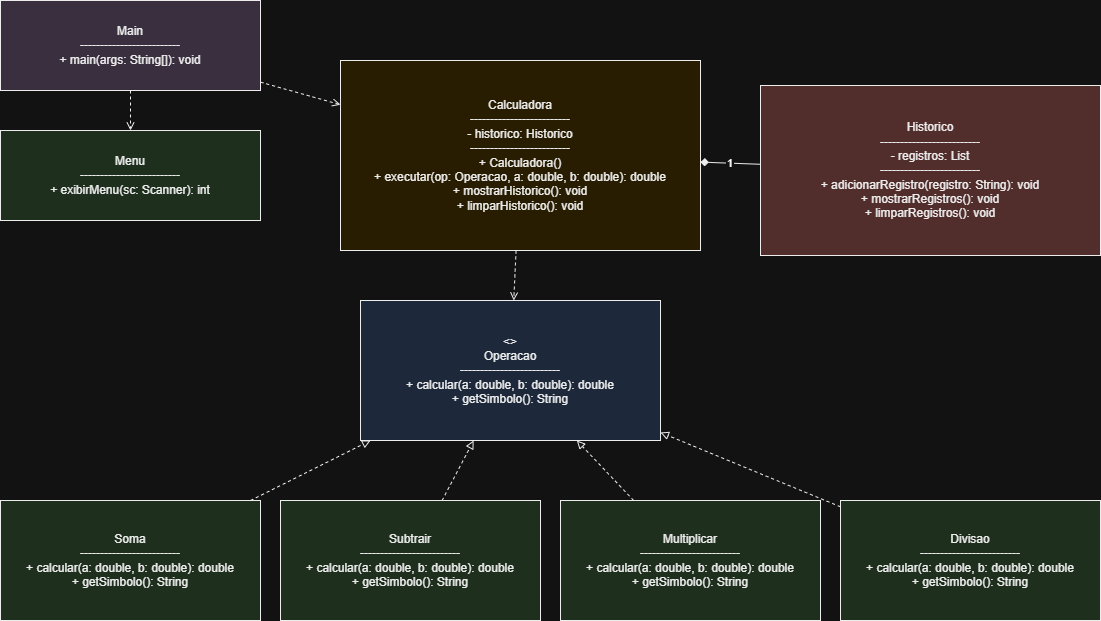

The diagram above was exported from draw.io. Its source (the exported page's mxGraphModel, read from the mxfile embedded in the PNG):
<mxGraphModel dx="1172" dy="3182" grid="1" gridSize="10" guides="1" tooltips="1" connect="1" arrows="1" fold="1" page="1" pageScale="1" pageWidth="1169" pageHeight="827" background="#ffffff" math="0" shadow="0">
  <root>
    <mxCell id="0" />
    <mxCell id="1" parent="0" />
    <mxCell id="main" parent="1" style="rounded=0;whiteSpace=wrap;html=1;strokeColor=#000000;fillColor=#e1d5e7;" value="&lt;font style=&quot;color: rgb(0, 0, 0);&quot;&gt;Main&lt;br&gt;-------------------------&lt;br&gt;+ main(args: String[]): void&lt;/font&gt;" vertex="1">
      <mxGeometry height="90" width="260" x="60" y="60" as="geometry" />
    </mxCell>
    <mxCell id="menu" parent="1" style="rounded=0;whiteSpace=wrap;html=1;strokeColor=#000000;fillColor=#d5e8d4;" value="&lt;font style=&quot;color: rgb(0, 0, 0);&quot;&gt;Menu&lt;br&gt;-------------------------&lt;br&gt;+ exibirMenu(sc: Scanner): int&lt;/font&gt;" vertex="1">
      <mxGeometry height="90" width="260" x="60" y="190" as="geometry" />
    </mxCell>
    <mxCell id="calc" parent="1" style="rounded=0;whiteSpace=wrap;html=1;strokeColor=#000000;fillColor=#fff2cc;" value="&lt;font style=&quot;color: rgb(0, 0, 0);&quot;&gt;Calculadora&lt;br&gt;-------------------------&lt;br&gt;- historico: Historico&lt;br&gt;-------------------------&lt;br&gt;+ Calculadora()&lt;br&gt;+ executar(op: Operacao, a: double, b: double): double&lt;br&gt;+ mostrarHistorico(): void&lt;br&gt;+ limparHistorico(): void&lt;/font&gt;" vertex="1">
      <mxGeometry height="190" width="360" x="400" y="120" as="geometry" />
    </mxCell>
    <mxCell id="hist" parent="1" style="rounded=0;whiteSpace=wrap;html=1;strokeColor=#000000;fillColor=#f8cecc;" value="&lt;font style=&quot;color: rgb(0, 0, 0);&quot;&gt;Historico&lt;br&gt;-------------------------&lt;br&gt;- registros: List&lt;br&gt;-------------------------&lt;br&gt;+ adicionarRegistro(registro: String): void&lt;br&gt;+ mostrarRegistros(): void&lt;br&gt;+ limparRegistros(): void&lt;/font&gt;" vertex="1">
      <mxGeometry height="170" width="340" x="820" y="145" as="geometry" />
    </mxCell>
    <mxCell id="op" parent="1" style="rounded=0;whiteSpace=wrap;html=1;strokeColor=#000000;fillColor=#dae8fc;" value="&lt;font style=&quot;color: rgb(0, 0, 0);&quot;&gt;&amp;lt;&amp;gt;&lt;br&gt;Operacao&lt;br&gt;-------------------------&lt;br&gt;+ calcular(a: double, b: double): double&lt;br&gt;+ getSimbolo(): String&lt;/font&gt;" vertex="1">
      <mxGeometry height="140" width="300" x="420" y="360" as="geometry" />
    </mxCell>
    <mxCell id="soma" parent="1" style="rounded=0;whiteSpace=wrap;html=1;strokeColor=#000000;fillColor=#d5e8d4;" value="&lt;font style=&quot;color: rgb(0, 0, 0);&quot;&gt;Soma&lt;br&gt;-------------------------&lt;br&gt;+ calcular(a: double, b: double): double&lt;br&gt;+ getSimbolo(): String&lt;/font&gt;" vertex="1">
      <mxGeometry height="120" width="260" x="60" y="560" as="geometry" />
    </mxCell>
    <mxCell id="sub" parent="1" style="rounded=0;whiteSpace=wrap;html=1;strokeColor=#000000;fillColor=#d5e8d4;" value="&lt;font style=&quot;color: rgb(0, 0, 0);&quot;&gt;Subtrair&lt;br&gt;-------------------------&lt;br&gt;+ calcular(a: double, b: double): double&lt;br&gt;+ getSimbolo(): String&lt;/font&gt;" vertex="1">
      <mxGeometry height="120" width="260" x="340" y="560" as="geometry" />
    </mxCell>
    <mxCell id="mult" parent="1" style="rounded=0;whiteSpace=wrap;html=1;strokeColor=#000000;fillColor=#d5e8d4;" value="&lt;font style=&quot;color: rgb(0, 0, 0);&quot;&gt;Multiplicar&lt;br&gt;-------------------------&lt;br&gt;+ calcular(a: double, b: double): double&lt;br&gt;+ getSimbolo(): String&lt;/font&gt;" vertex="1">
      <mxGeometry height="120" width="260" x="620" y="560" as="geometry" />
    </mxCell>
    <mxCell id="div" parent="1" style="rounded=0;whiteSpace=wrap;html=1;strokeColor=#000000;fillColor=#d5e8d4;" value="&lt;font style=&quot;color: rgb(0, 0, 0);&quot;&gt;Divisao&lt;br&gt;-------------------------&lt;br&gt;+ calcular(a: double, b: double): double&lt;br&gt;+ getSimbolo(): String&lt;/font&gt;" vertex="1">
      <mxGeometry height="120" width="260" x="900" y="560" as="geometry" />
    </mxCell>
    <mxCell id="e_main_menu" edge="1" parent="1" source="main" style="endArrow=open;endFill=0;strokeColor=#000000;dashed=1;" target="menu">
      <mxGeometry relative="1" as="geometry" />
    </mxCell>
    <mxCell id="e_main_calc" edge="1" parent="1" source="main" style="endArrow=open;endFill=0;strokeColor=#000000;dashed=1;" target="calc">
      <mxGeometry relative="1" as="geometry" />
    </mxCell>
    <mxCell id="e_calc_hist" edge="1" parent="1" source="calc" style="startArrow=diamond;startFill=1;endArrow=none;strokeColor=#000000;dashed=0;" target="hist" value="1">
      <mxGeometry relative="1" as="geometry" />
    </mxCell>
    <mxCell id="e_calc_op" edge="1" parent="1" source="calc" style="endArrow=open;endFill=0;strokeColor=#000000;dashed=1;" target="op">
      <mxGeometry relative="1" as="geometry" />
    </mxCell>
    <mxCell id="e_soma_op" edge="1" parent="1" source="soma" style="endArrow=block;endFill=0;strokeColor=#000000;dashed=1;" target="op">
      <mxGeometry relative="1" as="geometry" />
    </mxCell>
    <mxCell id="e_sub_op" edge="1" parent="1" source="sub" style="endArrow=block;endFill=0;strokeColor=#000000;dashed=1;" target="op">
      <mxGeometry relative="1" as="geometry" />
    </mxCell>
    <mxCell id="e_mult_op" edge="1" parent="1" source="mult" style="endArrow=block;endFill=0;strokeColor=#000000;dashed=1;" target="op">
      <mxGeometry relative="1" as="geometry" />
    </mxCell>
    <mxCell id="e_div_op" edge="1" parent="1" source="div" style="endArrow=block;endFill=0;strokeColor=#000000;dashed=1;" target="op">
      <mxGeometry relative="1" as="geometry" />
    </mxCell>
  </root>
</mxGraphModel>